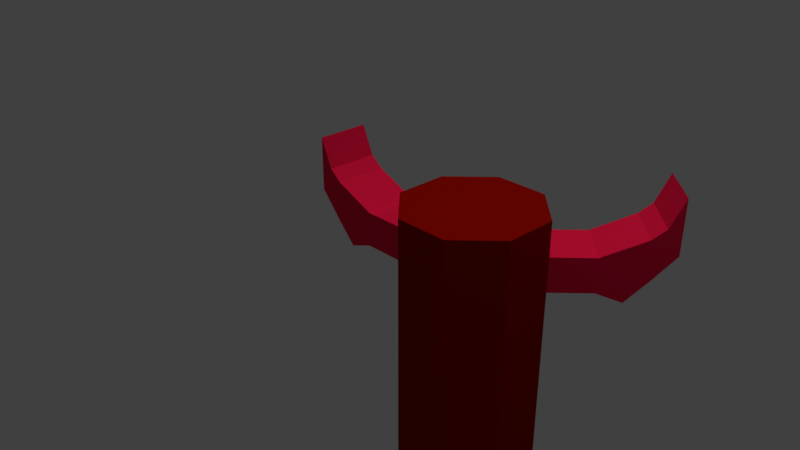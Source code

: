 # Source: TotemRed.blend  (saved by Blender 2.79.0; exported with 4.5.12 LTS)
import bpy
from mathutils import Matrix  # noqa: F401  (used for matrix-valued properties, if any)

bpy.ops.wm.read_factory_settings(use_empty=True)
scene = bpy.context.scene
scene.name = 'Scene'

# ---- collections
col_collection_1 = bpy.data.collections.new('Collection 1'); scene.collection.children.link(col_collection_1)

# ---- materials (node trees are filled in below, after node groups)
mat_material = bpy.data.materials.new('Material')
mat_material.alpha_threshold = 0.0
mat_material.use_transparent_shadow = False
mat_material.diffuse_color = (0.9899, 0.0381, 0.01304, 1.0)
mat_material.roughness = 0.5
mat_material_001 = bpy.data.materials.new('Material.001')
mat_material_001.alpha_threshold = 0.0
mat_material_001.use_transparent_shadow = False
mat_material_001.diffuse_color = (0.8007, 0.009079, 0.05533, 1.0)
mat_material_001.roughness = 0.5
mat_material_002 = bpy.data.materials.new('Material.002')
mat_material_002.alpha_threshold = 0.0
mat_material_002.use_transparent_shadow = False
mat_material_002.diffuse_color = (0.2598, 0.00288, 0.0, 1.0)
mat_material_002.roughness = 0.5

# ---- material node trees

# ---- world
world_world = bpy.data.worlds.new('World'); scene.world = world_world
world_world.color = (0.05088, 0.05088, 0.05088)
world_world.use_sun_shadow = False
world_world.sun_shadow_jitter_overblur = 0.0
world_world.cycles.sampling_method = 'MANUAL'

# ---- cameras
cam_camera = bpy.data.cameras.new('Camera')
cam_camera.clip_end = 100.0
cam_camera.lens = 35.0
cam_camera.sensor_width = 32.0
cam_camera.sensor_height = 18.0
cam_camera.ortho_scale = 7.314
cam_camera.dof.focus_distance = 0.0
cam_camera.dof.aperture_fstop = 128.0

# ---- lights
light_spot_001 = bpy.data.lights.new('Spot.001', 'SPOT')
light_spot_001.transmission_factor = 0.0
light_spot_001.energy = 100.0
light_spot_001.shadow_buffer_clip_start = 0.5
light_spot_001.shadow_soft_size = 0.1
light_spot_001.shadow_maximum_resolution = 0.006
light_spot_001.use_absolute_resolution = True
light_sun = bpy.data.lights.new('Sun', 'SUN')
light_sun.transmission_factor = 0.0
light_sun.angle = 0.1993
light_sun.energy = 1.0
light_sun.shadow_buffer_clip_start = 0.5
light_sun.shadow_soft_size = 0.1
light_sun.shadow_cascade_max_distance = 1000.0
light_lamp = bpy.data.lights.new('Lamp', 'POINT')
light_lamp.transmission_factor = 0.0
light_lamp.cutoff_distance = 30.0
light_lamp.energy = 100.0
light_lamp.shadow_buffer_clip_start = 1.001
light_lamp.shadow_soft_size = 0.1
light_lamp.shadow_maximum_resolution = 0.006
light_lamp.use_absolute_resolution = True

# ---- meshes
me_cylinder = bpy.data.meshes.new('Cylinder')
me_cylinder.from_pydata([(0.7071, 0.7071, -1.0), (0.7071, 0.7071, 1.0), (1.0, -4.371e-08, -1.0), (0.7071, -0.7071, -1.0), (0.7071, -0.7071, 1.0), (-1.0, 1.192e-08, -1.0), (-0.7071, 0.7071, -1.0), (-0.7071, 0.7071, 1.0), (0.7071, 0.7071, 0.0), (1.0, -4.371e-08, 0.0), (0.7071, -0.7071, 0.0), (-0.7071, -0.7071, 0.0), (0.7071, 0.7071, 0.5), (0.7071, -0.7071, 0.5), (0.7071, 0.7071, -0.5), (1.0, -4.371e-08, -0.5), (0.7071, -0.7071, -0.5), (-0.7071, 0.7071, -0.5), (-0.7071, 0.7071, 0.5), (-1.0, 1.192e-08, 0.5), (-0.7071, 0.7071, 0.0), (-2.114, 0.4616, 0.7546), (-1.886, 0.367, -0.1311), (-1.821, 1.169, 0.7546), (-1.593, 1.074, -0.1311), (-2.452, 0.6015, 1.316), (-2.452, 0.6015, 0.5366), (-2.159, 1.309, 1.316), (-2.159, 1.309, 0.5366), (-1.264, 0.9379, 0.5), (-1.557, 0.2308, 0.5), (-1.264, 0.9379, 0.0), (-1.557, 0.2308, 0.0), (-2.169, 0.4843, 0.1891), (-1.876, 1.191, 0.1891), (-2.283, 0.5315, 0.9025), (-1.99, 1.239, 0.9025), (0.0, 1.0, -1.0), (0.0, 1.0, 1.0), (-1.0, -4.371e-08, 1.0), (-0.7071, -0.7071, -1.0), (-0.7071, -0.7071, 1.0), (0.0, -1.0, -1.0), (0.0, -1.0, 1.0), (1.0, 1.192e-08, 1.0), (0.0, 1.0, 0.0), (-1.0, -4.371e-08, 0.0), (0.0, -1.0, 0.0), (0.0, 1.0, 0.5), (-0.7071, -0.7071, 0.5), (0.0, -1.0, 0.5), (-1.0, -4.371e-08, -0.5), (-0.7071, -0.7071, -0.5), (0.0, -1.0, -0.5), (0.0, 1.0, -0.5), (1.0, 1.192e-08, 0.5), (2.114, 0.4616, 0.7546), (1.886, 0.367, -0.1311), (1.821, 1.169, 0.7546), (1.593, 1.074, -0.1311), (2.452, 0.6015, 1.316), (2.452, 0.6015, 0.5366), (2.159, 1.309, 1.316), (2.159, 1.309, 0.5366), (1.264, 0.9379, 0.5), (1.557, 0.2308, 0.5), (1.264, 0.9379, 0.0), (1.557, 0.2308, 0.0), (2.169, 0.4843, 0.1891), (1.876, 1.191, 0.1891), (2.283, 0.5315, 0.9025), (1.99, 1.239, 0.9025), (0.3238, 0.7726, 0.3651), (0.3238, 0.7726, 0.1349), (-0.001829, 0.9075, 0.1349), (-0.001829, 0.9075, 0.3651), (-0.3275, 0.7726, 0.3651), (-0.3275, 0.7726, 0.1349), (8.245e-08, 1.0, -4.913), (0.7071, 0.7071, -4.913), (1.0, -4.371e-08, -4.913), (0.7071, -0.7071, -4.913), (8.245e-08, -1.0, -4.913), (-1.0, 1.192e-08, -4.913), (-0.7071, 0.7071, -4.913), (-0.7071, -0.7071, -4.913)], [], [(48, 38, 1, 12), (12, 1, 44, 55), (55, 44, 4, 13), (13, 4, 43, 50), (49, 41, 39, 19), (1, 38, 7, 39, 41, 43, 4, 44), (19, 39, 7, 18), (18, 7, 38, 48), (40, 5, 83, 85), (17, 20, 45, 54), (51, 46, 20, 17), (52, 11, 46, 51), (53, 47, 11, 52), (16, 10, 47, 53), (15, 9, 10, 16), (14, 8, 9, 15), (54, 45, 8, 14), (48, 12, 72, 75), (11, 49, 19, 46), (47, 50, 49, 11), (10, 13, 50, 47), (9, 55, 13, 10), (45, 20, 77, 74), (37, 54, 14, 0), (0, 14, 15, 2), (2, 15, 16, 3), (3, 16, 53, 42), (40, 52, 51, 5), (5, 51, 17, 6), (6, 17, 54, 37), (30, 29, 23, 21), (34, 33, 26, 28), (29, 31, 24, 23), (31, 32, 22, 24), (32, 30, 21, 22), (26, 25, 27, 28), (33, 35, 25, 26), (35, 36, 27, 25), (36, 34, 28, 27), (46, 19, 30, 32), (20, 46, 32, 31), (18, 20, 31, 29), (19, 18, 29, 30), (23, 24, 34, 36), (21, 23, 36, 35), (22, 21, 35, 33), (24, 22, 33, 34), (49, 50, 43, 41), (40, 42, 53, 52), (65, 56, 58, 64), (69, 63, 61, 68), (64, 58, 59, 66), (66, 59, 57, 67), (67, 57, 56, 65), (61, 63, 62, 60), (68, 61, 60, 70), (70, 60, 62, 71), (71, 62, 63, 69), (9, 67, 65, 55), (8, 66, 67, 9), (12, 64, 66, 8), (55, 65, 64, 12), (58, 71, 69, 59), (56, 70, 71, 58), (57, 68, 70, 56), (59, 69, 68, 57), (77, 76, 75, 74), (74, 75, 72, 73), (12, 8, 73, 72), (20, 18, 76, 77), (18, 48, 75, 76), (8, 45, 74, 73), (78, 79, 80, 81, 82, 85, 83, 84), (3, 42, 82, 81), (42, 40, 85, 82), (2, 3, 81, 80), (0, 2, 80, 79), (6, 37, 78, 84), (5, 6, 84, 83), (37, 0, 79, 78)])
me_cylinder.polygons.foreach_set('material_index', [3, 3, 3, 3, 3, 3, 3, 3, 3, 3, 3, 3, 3, 3, 3, 3, 3, 1, 3, 3, 3, 3, 1, 3, 3, 3, 3, 3, 3, 3, 2, 2, 2, 2, 2, 2, 2, 2, 2, 2, 2, 2, 2, 2, 2, 2, 2, 3, 3, 2, 2, 2, 2, 2, 2, 2, 2, 2, 2, 2, 2, 2, 2, 2, 2, 2, 1, 1, 1, 1, 1, 1, 3, 3, 3, 3, 3, 3, 3, 3])
me_cylinder.materials.append(None)
me_cylinder.materials.append(mat_material)
me_cylinder.materials.append(mat_material_001)
me_cylinder.materials.append(mat_material_002)
me_cylinder.use_remesh_preserve_volume = False
me_cylinder.use_remesh_preserve_attributes = False
me_cylinder.use_mirror_vertex_groups = False
me_cylinder.update()

# ---- objects
ob_cylinder = bpy.data.objects.new('Cylinder', me_cylinder)
ob_spot_001 = bpy.data.objects.new('Spot.001', light_spot_001)
ob_sun = bpy.data.objects.new('Sun', light_sun)
ob_lamp = bpy.data.objects.new('Lamp', light_lamp)
ob_camera = bpy.data.objects.new('Camera', cam_camera)

# ---- transforms, parenting, visibility, modifiers, constraints
ob_cylinder.location = (0.0, 0.0, 0.0)
ob_cylinder.rotation_euler = (0.0, -0.0, 0.3927)
ob_cylinder.lineart.crease_threshold = 0.0
ob_spot_001.location = (-0.6342, -16.88, 17.98)
ob_spot_001.rotation_euler = (0.8188, -0.0, 0.0)
ob_spot_001.lineart.crease_threshold = 0.0
ob_sun.location = (-0.6502, -3.633, 3.778)
ob_sun.lineart.crease_threshold = 0.0
ob_lamp.location = (4.076, 1.005, 5.904)
ob_lamp.rotation_euler = (0.6503, 0.05522, 1.866)
ob_lamp.lock_rotations_4d = False
ob_lamp.empty_display_type = 'ARROWS'
ob_lamp.color = (0.0, 0.0, 0.0, 0.0)
ob_lamp.lineart.crease_threshold = 0.0
ob_camera.location = (6.507, -7.386, 5.618)
ob_camera.rotation_euler = (1.109, 0.0, 0.8149)
ob_camera.lock_rotations_4d = False
ob_camera.empty_display_type = 'ARROWS'
ob_camera.color = (0.0, 0.0, 0.0, 0.0)
ob_camera.display_type = 'WIRE'
ob_camera.lineart.crease_threshold = 0.0

# ---- collection membership
col_collection_1.objects.link(ob_cylinder)
col_collection_1.objects.link(ob_spot_001)
col_collection_1.objects.link(ob_sun)
col_collection_1.objects.link(ob_lamp)
col_collection_1.objects.link(ob_camera)

# ---- scene / render settings (as saved in the file)
scene.camera = ob_camera
scene.frame_start = 1; scene.frame_end = 250; scene.frame_set(242)
scene.render.engine = 'BLENDER_EEVEE_NEXT'
scene.render.resolution_percentage = 50
scene.render.dither_intensity = 0.0
scene.cycles.use_denoising = False
scene.cycles.samples = 128
scene.cycles.sampling_pattern = 'TABULATED_SOBOL'
scene.cycles.light_sampling_threshold = 0.0
scene.cycles.use_adaptive_sampling = False
scene.cycles.use_light_tree = False
scene.cycles.blur_glossy = 0.0
scene.cycles.sample_clamp_indirect = 0.0
scene.view_settings.view_transform = 'Standard'
bpy.context.view_layer.update()
